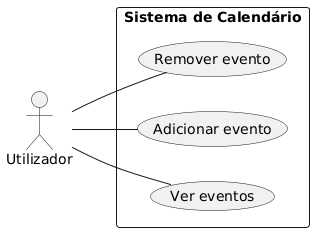

The diagram above was rendered by PlantUML. Its source (embedded in the PNG):
@startuml
left to right direction

actor "Utilizador" as U

rectangle "Sistema de Calendário" {
  U -- (Ver eventos)
  U -- (Adicionar evento)
  U -- (Remover evento)
}
@enduml